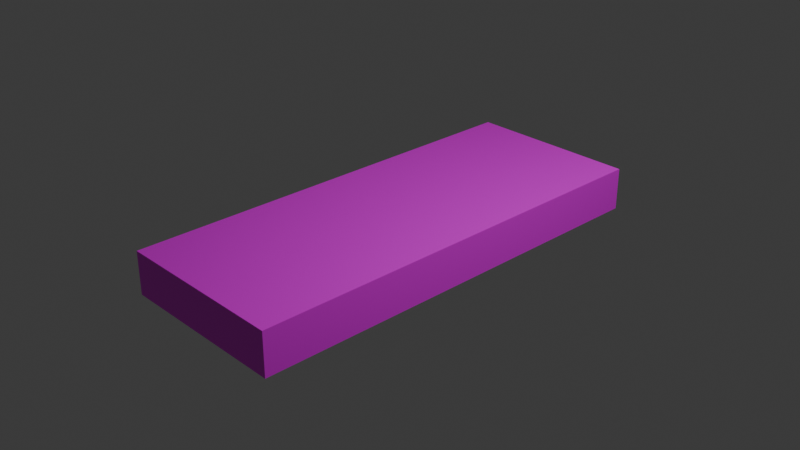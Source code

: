 # Source: woof_step.blend  (saved by Blender 4.3.32; exported with 4.5.12 LTS)
import bpy
from mathutils import Matrix  # noqa: F401  (used for matrix-valued properties, if any)

bpy.ops.wm.read_factory_settings(use_empty=True)
scene = bpy.context.scene
scene.name = 'Scene'

# ---- collections
col_collection = bpy.data.collections.new('Collection'); scene.collection.children.link(col_collection)

# ---- images (referenced by path relative to the original .blend; pixels are not part of the script)
import os
ASSET_DIR = os.environ.get("B2B_ASSET_DIR", "")  # directory of the original .blend (textures are referenced by path, not embedded)
HERE = os.path.dirname(os.path.abspath(__file__))  # packed textures are extracted next to this script under _unpacked/

def load_image(name, relpath, width, height, colorspace="sRGB"):
    """Load a texture the original file referenced (path relative to the .blend, or extracted next to this script)."""
    p = next((c for c in (os.path.join(HERE, relpath), os.path.join(ASSET_DIR, relpath)) if relpath and os.path.exists(c)), "")
    if p:
        img = bpy.data.images.load(p, check_existing=True)
        img.name = name
    else:  # same state as the original file: an image datablock whose file is absent (Cycles renders it pink)
        img = bpy.data.images.new(name, width, height)
        img.source = "FILE"
        img.filepath = "//" + (relpath or name)
    img.colorspace_settings.name = colorspace
    return img
img_wood_grain_png = load_image('wood_grain.png', 'wood_grain.png', 1024, 1024, 'sRGB')
img_end_grain_png = load_image('end_grain.png', 'end_grain.png', 1024, 1024, 'sRGB')

# ---- materials (node trees are filled in below, after node groups)
mat_long_grain = bpy.data.materials.new('Long Grain')
mat_long_grain.alpha_threshold = 0.0
mat_long_grain.roughness = 0.5
mat_long_grain.line_color = (0.0, 0.0, 0.0, 1.0)
mat_end_grain = bpy.data.materials.new('End Grain')

# ---- material node trees
mat_long_grain.use_nodes = True; mat_long_grain.node_tree.nodes.clear()
_N = mat_long_grain.node_tree.nodes; _L = mat_long_grain.node_tree.links
n0 = _N.new('ShaderNodeOutputMaterial'); n0.name = 'Material Output'; n0.location = (300, 300)
n1 = _N.new('ShaderNodeBsdfPrincipled'); n1.name = 'Principled BSDF'; n1.location = (10, 300)
n1.inputs[3].default_value = 1.45
n2 = _N.new('ShaderNodeTexImage'); n2.name = 'Image Texture'; n2.location = (-280, 280)
n2.image = img_wood_grain_png
_L.new(n1.outputs[0], n0.inputs[0])
_L.new(n2.outputs[0], n1.inputs[0])
n0.is_active_output = True
mat_end_grain.use_nodes = True; mat_end_grain.node_tree.nodes.clear()
_N = mat_end_grain.node_tree.nodes; _L = mat_end_grain.node_tree.links
n0 = _N.new('ShaderNodeBsdfPrincipled'); n0.name = 'Principled BSDF'; n0.location = (10, 300)
n1 = _N.new('ShaderNodeOutputMaterial'); n1.name = 'Material Output'; n1.location = (300, 300)
n2 = _N.new('ShaderNodeTexImage'); n2.name = 'Image Texture'; n2.location = (-280, 280)
n2.image = img_end_grain_png
_L.new(n0.outputs[0], n1.inputs[0])
_L.new(n2.outputs[0], n0.inputs[0])
n1.is_active_output = True

# ---- world
world_world = bpy.data.worlds.new('World'); scene.world = world_world
world_world.use_nodes = True; world_world.node_tree.nodes.clear()
_N = world_world.node_tree.nodes; _L = world_world.node_tree.links
n0 = _N.new('ShaderNodeOutputWorld'); n0.name = 'World Output'; n0.location = (300, 300)
n1 = _N.new('ShaderNodeBackground'); n1.name = 'Background'; n1.location = (10, 300)
n1.inputs[0].default_value = (0.05088, 0.05088, 0.05088, 1.0)
_L.new(n1.outputs[0], n0.inputs[0])
n0.is_active_output = True
world_world.color = (0.05088, 0.05088, 0.05088)
world_world.sun_shadow_jitter_overblur = 0.0

# ---- cameras
cam_camera = bpy.data.cameras.new('Camera')
cam_camera.clip_end = 100.0
cam_camera.ortho_scale = 7.314

# ---- lights
light_light = bpy.data.lights.new('Light', 'POINT')
light_light.energy = 1000.0
light_light.shadow_soft_size = 0.1

# ---- meshes
me_cube = bpy.data.meshes.new('Cube')
me_cube.from_pydata([(1.0, 2.309, 0.1735), (1.0, 2.309, -0.2924), (1.0, -2.469, 0.1735), (1.0, -2.469, -0.2924), (-0.9142, 2.309, 0.1735), (-0.9142, 2.309, -0.2924), (-0.9142, -2.469, 0.1735), (-0.9142, -2.469, -0.2924)], [], [(0, 4, 6, 2), (3, 2, 6, 7), (7, 6, 4, 5), (5, 1, 3, 7), (1, 0, 2, 3), (5, 4, 0, 1)])
me_cube.polygons.foreach_set('material_index', [0, 1, 0, 0, 0, 1])
_uv = me_cube.uv_layers.new(name='UVMap')
_uv.uv.foreach_set('vector', [1.0, 0.2997, 1.0, 0.7003, 0.0, 0.7003, 0.0, 0.2997, 0.411, 0.3994, 0.6196, 0.3994, 0.6196, 0.6081, 0.411, 0.6081, 1.0, 0.2909, 1.0, 0.1934, 0.0, 0.1934, 0.0, 0.2909, 1.0, 0.7003, 1.0, 0.2997, 0.0, 0.2997, 0.0, 0.7003, 0.003906, 0.7988, 0.003906, 0.7012, 1.004, 0.7012, 1.004, 0.7988, 0.4077, 0.3978, 0.6164, 0.3978, 0.6164, 0.6065, 0.4077, 0.6065])
me_cube.materials.append(mat_long_grain)
me_cube.materials.append(mat_end_grain)
me_cube.use_mirror_vertex_groups = False
me_cube.update()

# ---- objects
ob_cube = bpy.data.objects.new('Cube', me_cube)
ob_light = bpy.data.objects.new('Light', light_light)
ob_camera = bpy.data.objects.new('Camera', cam_camera)

# ---- transforms, parenting, visibility, modifiers, constraints
ob_cube.location = (0.0, 0.0, 0.0)
ob_cube.lock_rotations_4d = False
ob_cube.empty_display_type = 'ARROWS'
ob_cube.lineart.crease_threshold = 0.0
ob_light.location = (4.076, 1.005, 5.904)
ob_light.rotation_euler = (0.6503, 0.05522, 1.866)
ob_light.lock_rotations_4d = False
ob_light.empty_display_type = 'ARROWS'
ob_light.color = (0.0, 0.0, 0.0, 0.0)
ob_light.lineart.crease_threshold = 0.0
ob_camera.location = (7.359, -6.926, 4.958)
ob_camera.rotation_euler = (1.109, 0.0, 0.8149)
ob_camera.lock_rotations_4d = False
ob_camera.empty_display_type = 'ARROWS'
ob_camera.color = (0.0, 0.0, 0.0, 0.0)
ob_camera.display_type = 'WIRE'
ob_camera.lineart.crease_threshold = 0.0

# ---- collection membership
col_collection.objects.link(ob_cube)
col_collection.objects.link(ob_light)
col_collection.objects.link(ob_camera)

# ---- scene / render settings (as saved in the file)
scene.camera = ob_camera
scene.frame_start = 1; scene.frame_end = 250; scene.frame_set(1)
scene.render.engine = 'BLENDER_EEVEE_NEXT'
bpy.context.view_layer.update()
